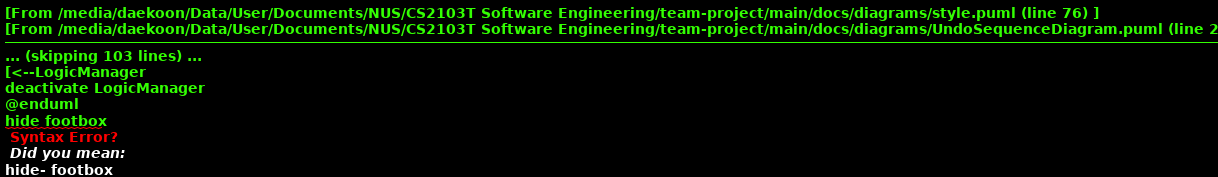

The diagram above was rendered by PlantUML. Its source (embedded in the PNG):
@startuml
/'
 'Commonly used styles and colors across diagrams.
 'Refer to https://plantuml-documentation.readthedocs.io/en/latest for a more
 'comprehensive list of skinparams.
 '/


'T1 through T4 are shades of the original color from lightest to darkest






skinparam BackgroundColor #FFFFFFF

skinparam Shadowing false

skinparam ClassAttributeFontColor #FFFFFF

skinparam Class {
    FontColor #FFFFFF
    BorderThickness 1
    BorderColor #FFFFFF
    StereotypeFontColor #FFFFFF
    FontName Arial
}

skinparam Actor {
    BorderColor #000000
    Color #000000
    FontName Arial
}

skinparam Sequence {
    MessageAlign center
    BoxFontSize 15
    BoxPadding 0
    BoxFontColor #FFFFFF
    FontName Arial
}

skinparam Participant {
    FontColor #FFFFFFF
    Padding 20
}

skinparam MinClassWidth 50
skinparam ParticipantPadding 10
skinparam Shadowing false
skinparam DefaultTextAlignment center
skinparam packageStyle Rectangle
skinparam classAttributeIconSize 0

hide footbox
hide members
hide circle

box Logic #C8C8FA
participant ":LogicManager" as LogicManager #3333C4
participant ":AddressBookParser" as AddressBookParser #3333C4
participant "u:UndoCommand" as UndoCommand #3333C4
end box

box Model #F97181
participant ":Model" as Model #9D0012
participant ":VersionedAddressBook" as VersionedAddressBook #9D0012
end box
[-> LogicManager : execute(undo)
activate LogicManager

LogicManager -> AddressBookParser : parseCommand(undo)
activate AddressBookParser

create UndoCommand
AddressBookParser -> UndoCommand
activate UndoCommand

UndoCommand --> AddressBookParser
deactivate UndoCommand

AddressBookParser --> LogicManager : u
deactivate AddressBookParser

LogicManager -> UndoCommand : execute()
activate UndoCommand

UndoCommand -> Model : undoAddressBook()
activate Model

Model -> VersionedAddressBook : undo()
activate VersionedAddressBook

VersionedAddressBook -> VersionedAddressBook :resetData(ReadOnlyAddressBook)
VersionedAddressBook --> Model :
deactivate VersionedAddressBook

Model --> UndoCommand
deactivate Model

UndoCommand --> LogicManager : result
deactivate UndoCommand
UndoCommand -[hidden]-> LogicManager : result
destroy UndoCommand

[<--LogicManager
deactivate LogicManager
@enduml